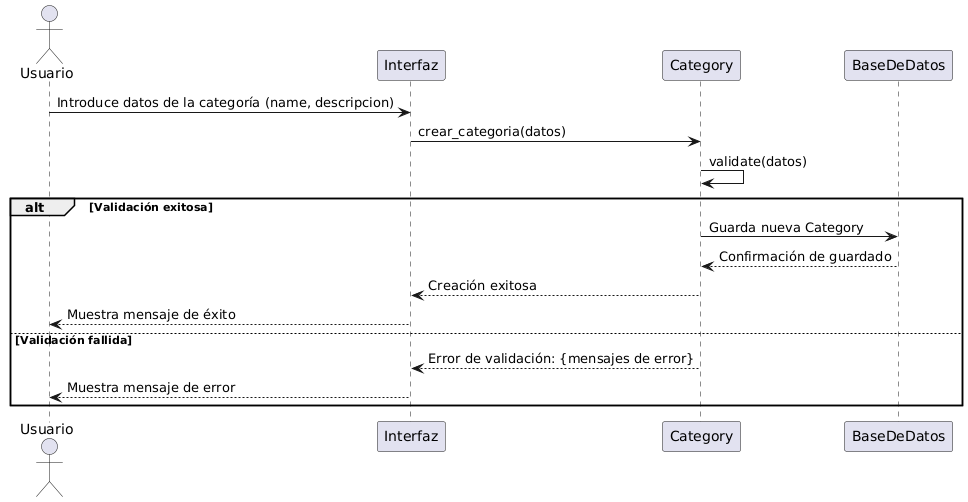

The diagram above was rendered by PlantUML. Its source (embedded in the PNG):
@startuml
actor Usuario
participant Interfaz
participant Category
participant BaseDeDatos

Usuario -> Interfaz: Introduce datos de la categoría (name, descripcion)
Interfaz -> Category: crear_categoria(datos)
Category -> Category: validate(datos)
alt Validación exitosa
    Category -> BaseDeDatos: Guarda nueva Category
    BaseDeDatos --> Category: Confirmación de guardado
    Category --> Interfaz: Creación exitosa
    Interfaz --> Usuario: Muestra mensaje de éxito
else Validación fallida
    Category --> Interfaz: Error de validación: {mensajes de error}
    Interfaz --> Usuario: Muestra mensaje de error
end
@enduml